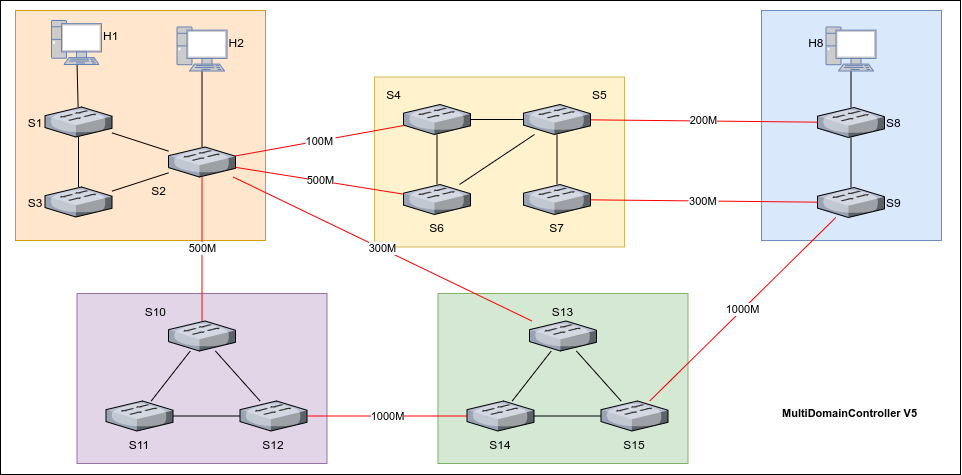

The diagram above was exported from draw.io. Its source (the exported page's mxGraphModel, read from the mxfile embedded in the PNG):
<mxGraphModel dx="2031" dy="1017" grid="1" gridSize="10" guides="1" tooltips="1" connect="1" arrows="1" fold="1" page="1" pageScale="1" pageWidth="1000" pageHeight="400" math="0" shadow="0">
  <root>
    <mxCell id="0" />
    <mxCell id="1" parent="0" />
    <mxCell id="2" value="" style="group" vertex="1" connectable="0" parent="1">
      <mxGeometry x="20" y="1480" width="960" height="474" as="geometry" />
    </mxCell>
    <mxCell id="3" value="" style="rounded=0;whiteSpace=wrap;html=1;fontSize=11;align=center;" vertex="1" parent="2">
      <mxGeometry width="960" height="474" as="geometry" />
    </mxCell>
    <mxCell id="4" value="" style="rounded=0;whiteSpace=wrap;fillColor=#d5e8d4;strokeColor=#82b366;fontSize=12;" vertex="1" parent="2">
      <mxGeometry x="437.5" y="293" width="250" height="170" as="geometry" />
    </mxCell>
    <mxCell id="5" value="" style="rounded=0;whiteSpace=wrap;fillColor=#dae8fc;strokeColor=#6c8ebf;verticalAlign=bottom;align=right;fontSize=12;fontStyle=1" vertex="1" parent="2">
      <mxGeometry x="761" y="10" width="180" height="230" as="geometry" />
    </mxCell>
    <mxCell id="6" value="" style="rounded=0;whiteSpace=wrap;fillColor=#fff2cc;strokeColor=#d6b656;fontSize=12;" vertex="1" parent="2">
      <mxGeometry x="374" y="76.5" width="250" height="170" as="geometry" />
    </mxCell>
    <mxCell id="7" value="" style="rounded=0;whiteSpace=wrap;fillColor=#ffe6cc;strokeColor=#d79b00;fontSize=12;" vertex="1" parent="2">
      <mxGeometry x="15" y="10" width="250" height="230" as="geometry" />
    </mxCell>
    <mxCell id="8" value="S1" style="verticalLabelPosition=middle;aspect=fixed;verticalAlign=middle;strokeColor=none;align=right;outlineConnect=0;shape=mxgraph.citrix.switch;labelPosition=left;fontSize=12;" vertex="1" parent="2">
      <mxGeometry x="44.5" y="106.5" width="67" height="30" as="geometry" />
    </mxCell>
    <mxCell id="9" value="S3" style="verticalLabelPosition=middle;aspect=fixed;verticalAlign=middle;strokeColor=none;align=right;outlineConnect=0;shape=mxgraph.citrix.switch;labelPosition=left;fontSize=12;" vertex="1" parent="2">
      <mxGeometry x="44.5" y="186.5" width="67" height="30" as="geometry" />
    </mxCell>
    <mxCell id="10" value="" style="rounded=0;orthogonalLoop=1;jettySize=auto;endArrow=none;endFill=0;fontSize=12;" edge="1" parent="2" source="8" target="9">
      <mxGeometry relative="1" as="geometry" />
    </mxCell>
    <mxCell id="11" value="S2" style="verticalLabelPosition=bottom;aspect=fixed;verticalAlign=top;strokeColor=none;align=right;outlineConnect=0;shape=mxgraph.citrix.switch;fontSize=12;labelPosition=left;" vertex="1" parent="2">
      <mxGeometry x="168" y="146.5" width="67" height="30" as="geometry" />
    </mxCell>
    <mxCell id="12" value="" style="edgeStyle=none;rounded=0;orthogonalLoop=1;jettySize=auto;endArrow=none;endFill=0;fontSize=12;" edge="1" parent="2" source="9" target="11">
      <mxGeometry relative="1" as="geometry">
        <mxPoint x="191.5" y="201.5" as="targetPoint" />
      </mxGeometry>
    </mxCell>
    <mxCell id="13" value="S4" style="verticalLabelPosition=top;aspect=fixed;verticalAlign=bottom;strokeColor=none;align=right;outlineConnect=0;shape=mxgraph.citrix.switch;labelPosition=left;fontSize=12;" vertex="1" parent="2">
      <mxGeometry x="403" y="104" width="67" height="30" as="geometry" />
    </mxCell>
    <mxCell id="14" value="100M" style="edgeStyle=none;rounded=0;orthogonalLoop=1;jettySize=auto;endArrow=none;endFill=0;strokeWidth=1;strokeColor=#FF0000;fontSize=11;" edge="1" parent="2" source="11" target="13">
      <mxGeometry relative="1" as="geometry" />
    </mxCell>
    <mxCell id="15" value="S6" style="verticalLabelPosition=bottom;aspect=fixed;verticalAlign=top;strokeColor=none;align=center;outlineConnect=0;shape=mxgraph.citrix.switch;fontSize=12;labelPosition=center;" vertex="1" parent="2">
      <mxGeometry x="403" y="184" width="67" height="30" as="geometry" />
    </mxCell>
    <mxCell id="16" value="500M" style="rounded=0;orthogonalLoop=1;jettySize=auto;html=1;strokeColor=#FF0000;endArrow=none;endFill=0;" edge="1" parent="2" source="11" target="15">
      <mxGeometry relative="1" as="geometry" />
    </mxCell>
    <mxCell id="17" style="edgeStyle=none;rounded=0;orthogonalLoop=1;jettySize=auto;endArrow=none;endFill=0;fontSize=12;" edge="1" parent="2" source="13" target="15">
      <mxGeometry relative="1" as="geometry" />
    </mxCell>
    <mxCell id="18" value="S7" style="verticalLabelPosition=bottom;aspect=fixed;verticalAlign=top;strokeColor=none;align=center;outlineConnect=0;shape=mxgraph.citrix.switch;fontSize=12;labelPosition=center;" vertex="1" parent="2">
      <mxGeometry x="523" y="184" width="67" height="30" as="geometry" />
    </mxCell>
    <mxCell id="19" value="S8" style="verticalLabelPosition=middle;aspect=fixed;verticalAlign=middle;strokeColor=none;align=left;outlineConnect=0;shape=mxgraph.citrix.switch;fontSize=12;labelPosition=right;" vertex="1" parent="2">
      <mxGeometry x="817" y="107" width="67" height="30" as="geometry" />
    </mxCell>
    <mxCell id="20" style="edgeStyle=none;rounded=0;orthogonalLoop=1;jettySize=auto;endArrow=none;endFill=0;fontSize=12;" edge="1" parent="2" source="22" target="18">
      <mxGeometry relative="1" as="geometry" />
    </mxCell>
    <mxCell id="21" value="200M" style="rounded=0;orthogonalLoop=1;jettySize=auto;html=1;endArrow=none;endFill=0;strokeColor=#FF0000;" edge="1" parent="2" source="22" target="19">
      <mxGeometry relative="1" as="geometry" />
    </mxCell>
    <mxCell id="22" value="S5" style="verticalLabelPosition=top;aspect=fixed;verticalAlign=bottom;strokeColor=none;align=left;outlineConnect=0;shape=mxgraph.citrix.switch;labelPosition=right;fontSize=12;" vertex="1" parent="2">
      <mxGeometry x="523" y="104" width="67" height="30" as="geometry" />
    </mxCell>
    <mxCell id="23" value="" style="edgeStyle=none;rounded=0;orthogonalLoop=1;jettySize=auto;endArrow=none;endFill=0;fontSize=12;" edge="1" parent="2" source="13" target="22">
      <mxGeometry relative="1" as="geometry" />
    </mxCell>
    <mxCell id="24" style="edgeStyle=none;rounded=0;orthogonalLoop=1;jettySize=auto;endArrow=none;endFill=0;fontSize=12;" edge="1" parent="2" source="15" target="22">
      <mxGeometry relative="1" as="geometry" />
    </mxCell>
    <mxCell id="25" value="" style="endArrow=none;fontSize=12;" edge="1" parent="2" source="8" target="29">
      <mxGeometry width="50" height="50" relative="1" as="geometry">
        <mxPoint x="54.5" y="156.5" as="sourcePoint" />
        <mxPoint x="78" y="83" as="targetPoint" />
      </mxGeometry>
    </mxCell>
    <mxCell id="26" value="" style="edgeStyle=none;rounded=0;orthogonalLoop=1;jettySize=auto;endArrow=none;endFill=0;fontSize=12;" edge="1" parent="2" source="8" target="11">
      <mxGeometry relative="1" as="geometry">
        <mxPoint x="121.5" y="200.6497975708503" as="sourcePoint" />
        <mxPoint x="178" y="182.3502024291497" as="targetPoint" />
      </mxGeometry>
    </mxCell>
    <mxCell id="27" value="" style="edgeStyle=none;rounded=0;orthogonalLoop=1;jettySize=auto;endArrow=none;endFill=0;fontSize=12;" edge="1" parent="2" source="30" target="11">
      <mxGeometry relative="1" as="geometry">
        <mxPoint x="201.5" y="106.5" as="sourcePoint" />
      </mxGeometry>
    </mxCell>
    <mxCell id="28" style="edgeStyle=none;rounded=0;orthogonalLoop=1;jettySize=auto;startArrow=none;startFill=0;endArrow=none;endFill=0;strokeColor=#000000;strokeWidth=1;fontSize=12;" edge="1" parent="2" source="19" target="31">
      <mxGeometry relative="1" as="geometry">
        <mxPoint x="872" y="172" as="sourcePoint" />
        <mxPoint x="892.5" y="158.71755725190837" as="targetPoint" />
      </mxGeometry>
    </mxCell>
    <mxCell id="29" value="H1&#10;" style="fontColor=#000000;verticalAlign=middle;verticalLabelPosition=middle;labelPosition=right;align=left;outlineConnect=0;fillColor=#CCCCCC;strokeColor=#6881B3;gradientColor=none;gradientDirection=north;strokeWidth=2;shape=mxgraph.networks.pc;fontStyle=0;fontSize=12;" vertex="1" parent="2">
      <mxGeometry x="51" y="20" width="50" height="44" as="geometry" />
    </mxCell>
    <mxCell id="30" value="H2&#10;" style="fontColor=#000000;verticalAlign=middle;verticalLabelPosition=middle;labelPosition=right;align=left;outlineConnect=0;fillColor=#CCCCCC;strokeColor=#6881B3;gradientColor=none;gradientDirection=north;strokeWidth=2;shape=mxgraph.networks.pc;fontStyle=0;fontSize=12;" vertex="1" parent="2">
      <mxGeometry x="176.5" y="26.5" width="50" height="44" as="geometry" />
    </mxCell>
    <mxCell id="31" value="H8&#10;" style="fontColor=#000000;verticalAlign=middle;verticalLabelPosition=middle;labelPosition=left;align=right;outlineConnect=0;fillColor=#CCCCCC;strokeColor=#6881B3;gradientColor=none;gradientDirection=north;strokeWidth=2;shape=mxgraph.networks.pc;fontStyle=0;fontSize=12;" vertex="1" parent="2">
      <mxGeometry x="825.5" y="26.5" width="50" height="44" as="geometry" />
    </mxCell>
    <mxCell id="32" value="S9" style="verticalLabelPosition=middle;aspect=fixed;verticalAlign=middle;strokeColor=none;align=left;outlineConnect=0;shape=mxgraph.citrix.switch;fontSize=12;labelPosition=right;" vertex="1" parent="2">
      <mxGeometry x="817" y="187" width="67" height="30" as="geometry" />
    </mxCell>
    <mxCell id="33" style="rounded=0;orthogonalLoop=1;jettySize=auto;html=1;endArrow=none;endFill=0;" edge="1" parent="2" source="19" target="32">
      <mxGeometry relative="1" as="geometry" />
    </mxCell>
    <mxCell id="34" value="300M" style="edgeStyle=none;rounded=0;orthogonalLoop=1;jettySize=auto;startArrow=none;startFill=0;endArrow=none;endFill=0;strokeColor=#FF0000;strokeWidth=1;fontSize=11;" edge="1" parent="2" source="18" target="32">
      <mxGeometry relative="1" as="geometry">
        <mxPoint x="577" y="201.39166666666665" as="sourcePoint" />
        <mxPoint x="630" y="184.60833333333335" as="targetPoint" />
      </mxGeometry>
    </mxCell>
    <mxCell id="35" value="" style="rounded=0;whiteSpace=wrap;fillColor=#e1d5e7;strokeColor=#9673a6;fontSize=12;" vertex="1" parent="2">
      <mxGeometry x="76.5" y="293" width="250" height="170" as="geometry" />
    </mxCell>
    <mxCell id="36" value="S10" style="verticalLabelPosition=top;aspect=fixed;verticalAlign=bottom;strokeColor=none;align=right;outlineConnect=0;shape=mxgraph.citrix.switch;labelPosition=left;fontSize=12;" vertex="1" parent="2">
      <mxGeometry x="168" y="320.5" width="67" height="30" as="geometry" />
    </mxCell>
    <mxCell id="37" value="S11" style="verticalLabelPosition=bottom;aspect=fixed;verticalAlign=top;strokeColor=none;align=center;outlineConnect=0;shape=mxgraph.citrix.switch;fontSize=12;labelPosition=center;" vertex="1" parent="2">
      <mxGeometry x="105.5" y="400.5" width="67" height="30" as="geometry" />
    </mxCell>
    <mxCell id="38" style="edgeStyle=none;rounded=0;orthogonalLoop=1;jettySize=auto;endArrow=none;endFill=0;fontSize=12;" edge="1" parent="2" source="36" target="37">
      <mxGeometry relative="1" as="geometry" />
    </mxCell>
    <mxCell id="39" value="S12" style="verticalLabelPosition=bottom;aspect=fixed;verticalAlign=top;strokeColor=none;align=center;outlineConnect=0;shape=mxgraph.citrix.switch;labelPosition=center;fontSize=12;" vertex="1" parent="2">
      <mxGeometry x="239.5" y="400.5" width="67" height="30" as="geometry" />
    </mxCell>
    <mxCell id="40" style="rounded=0;orthogonalLoop=1;jettySize=auto;html=1;endArrow=none;endFill=0;" edge="1" parent="2" source="36" target="39">
      <mxGeometry relative="1" as="geometry" />
    </mxCell>
    <mxCell id="41" value="S13" style="verticalLabelPosition=top;aspect=fixed;verticalAlign=bottom;strokeColor=none;align=center;outlineConnect=0;shape=mxgraph.citrix.switch;labelPosition=center;fontSize=12;" vertex="1" parent="2">
      <mxGeometry x="529" y="320.5" width="67" height="30" as="geometry" />
    </mxCell>
    <mxCell id="42" style="edgeStyle=none;rounded=0;orthogonalLoop=1;jettySize=auto;html=1;endArrow=none;endFill=0;" edge="1" parent="2" source="37" target="39">
      <mxGeometry relative="1" as="geometry" />
    </mxCell>
    <mxCell id="43" value="300M" style="rounded=0;orthogonalLoop=1;jettySize=auto;html=1;strokeColor=#FF0000;endArrow=none;endFill=0;" edge="1" parent="2" source="11" target="41">
      <mxGeometry relative="1" as="geometry" />
    </mxCell>
    <mxCell id="44" value="S14" style="verticalLabelPosition=bottom;aspect=fixed;verticalAlign=top;strokeColor=none;align=center;outlineConnect=0;shape=mxgraph.citrix.switch;fontSize=12;labelPosition=center;" vertex="1" parent="2">
      <mxGeometry x="466.5" y="400.5" width="67" height="30" as="geometry" />
    </mxCell>
    <mxCell id="45" value="S15" style="verticalLabelPosition=bottom;aspect=fixed;verticalAlign=top;strokeColor=none;align=center;outlineConnect=0;shape=mxgraph.citrix.switch;labelPosition=center;fontSize=12;" vertex="1" parent="2">
      <mxGeometry x="600.5" y="400.5" width="67" height="30" as="geometry" />
    </mxCell>
    <mxCell id="46" style="edgeStyle=none;rounded=0;orthogonalLoop=1;jettySize=auto;endArrow=none;endFill=0;fontSize=12;" edge="1" parent="2" source="41" target="44">
      <mxGeometry relative="1" as="geometry" />
    </mxCell>
    <mxCell id="47" value="500M" style="edgeStyle=none;rounded=0;orthogonalLoop=1;jettySize=auto;html=1;endArrow=none;endFill=0;strokeColor=#FF0000;" edge="1" parent="2" source="11" target="36">
      <mxGeometry relative="1" as="geometry" />
    </mxCell>
    <mxCell id="48" value="1000M" style="edgeStyle=none;rounded=0;orthogonalLoop=1;jettySize=auto;html=1;endArrow=none;endFill=0;strokeColor=#FF0000;" edge="1" parent="2" source="39" target="44">
      <mxGeometry relative="1" as="geometry" />
    </mxCell>
    <mxCell id="49" style="rounded=0;orthogonalLoop=1;jettySize=auto;html=1;endArrow=none;endFill=0;" edge="1" parent="2" source="41" target="45">
      <mxGeometry relative="1" as="geometry" />
    </mxCell>
    <mxCell id="50" value="1000M" style="edgeStyle=none;rounded=0;orthogonalLoop=1;jettySize=auto;html=1;endArrow=none;endFill=0;strokeColor=#FF0000;" edge="1" parent="2" source="45" target="32">
      <mxGeometry relative="1" as="geometry" />
    </mxCell>
    <mxCell id="51" value="MultiDomainController V5" style="text;html=1;fontSize=11;fontStyle=1" vertex="1" parent="2">
      <mxGeometry x="780" y="400" width="80" height="30" as="geometry" />
    </mxCell>
    <mxCell id="52" style="edgeStyle=none;rounded=0;orthogonalLoop=1;jettySize=auto;html=1;endArrow=none;endFill=0;" edge="1" parent="2" source="44" target="45">
      <mxGeometry relative="1" as="geometry" />
    </mxCell>
  </root>
</mxGraphModel>